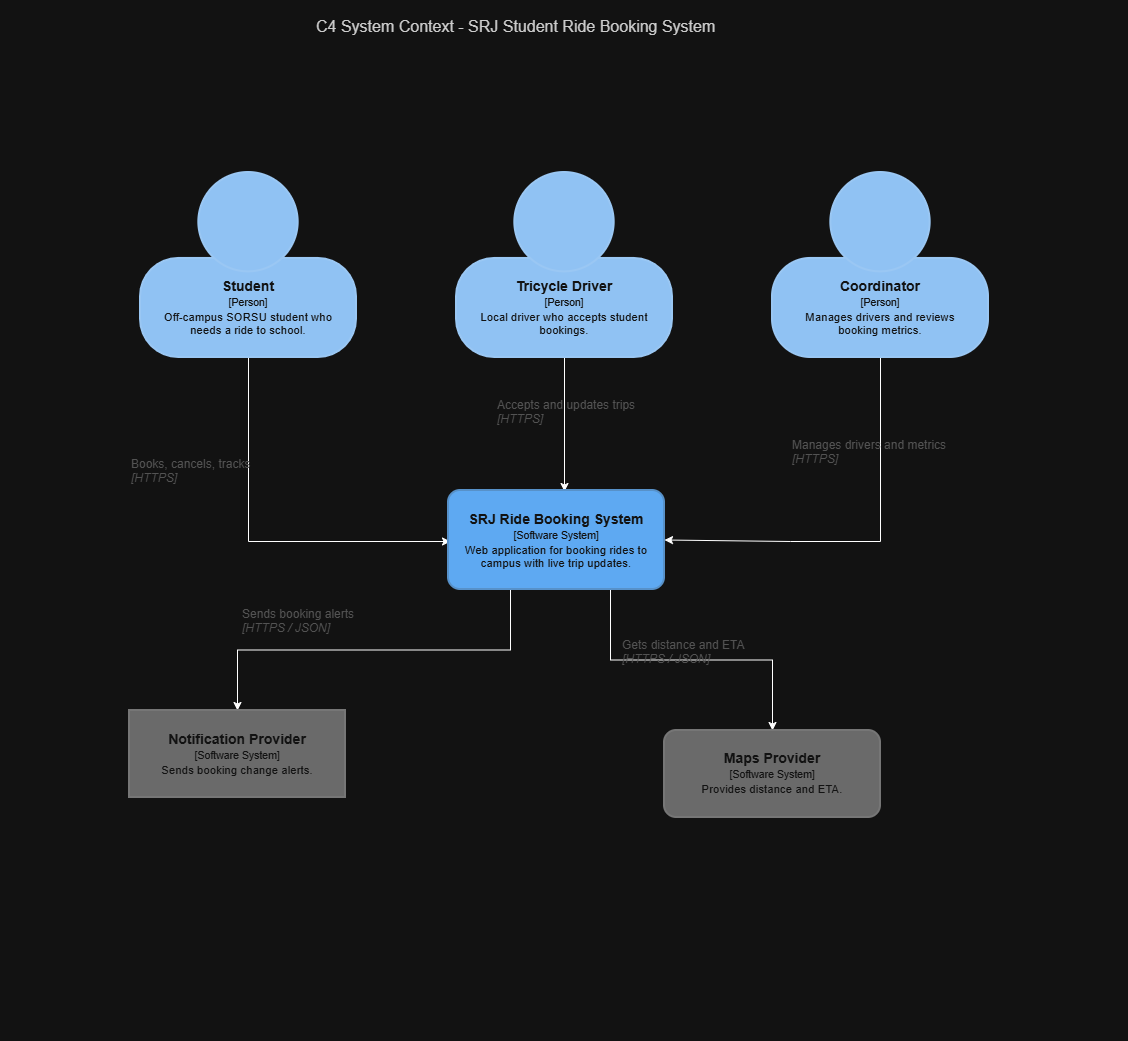

The diagram above was exported from draw.io. Its source (the exported page's mxGraphModel, read from the mxfile embedded in the PNG):
<mxGraphModel dx="2141" dy="721" grid="1" gridSize="10" guides="1" tooltips="1" connect="1" arrows="1" fold="1" page="1" pageScale="1" pageWidth="850" pageHeight="1100" math="0" shadow="0">
  <root>
    <object label="" id="0">
      <mxCell />
    </object>
    <mxCell id="1" parent="0" />
    <UserObject label="" mermaidData="{&#10;  &quot;data&quot;: &quot;C4Context\ntitle C4 System Context - SRJ Student Ride Booking System\n\nPerson(student, \&quot;Student\&quot;, \&quot;Off-campus SORSU student who needs a ride to school.\&quot;)\nPerson(driver, \&quot;Tricycle Driver\&quot;, \&quot;Local driver who accepts student bookings.\&quot;)\nPerson(coordinator, \&quot;Coordinator\&quot;, \&quot;Manages drivers and reviews booking metrics.\&quot;)\n\nSystem(srj, \&quot;SRJ Ride Booking System\&quot;, \&quot;Web application for booking rides to campus with live trip updates.\&quot;)\nSystem_Ext(maps, \&quot;Maps Provider\&quot;, \&quot;Provides distance and ETA.\&quot;)\nSystem_Ext(notify, \&quot;Notification Provider\&quot;, \&quot;Sends booking change alerts.\&quot;)\n\nRel_D(student, srj, \&quot;Books, cancels, tracks\&quot;, \&quot;HTTPS\&quot;)\nRel_D(driver, srj, \&quot;Accepts and updates trips\&quot;, \&quot;HTTPS\&quot;)\nRel_D(coordinator, srj, \&quot;Manages drivers and metrics\&quot;, \&quot;HTTPS\&quot;)\n\nRel_L(srj, maps, \&quot;Gets distance and ETA\&quot;, \&quot;HTTPS / JSON\&quot;)\nRel_R(srj, notify, \&quot;Sends booking alerts\&quot;, \&quot;HTTPS / JSON\&quot;)\n\nUpdateRelStyle(student, srj, $offsetX=\&quot;-10\&quot;, $offsetY=\&quot;10\&quot;)\nUpdateRelStyle(driver, srj, $offsetX=\&quot;0\&quot;, $offsetY=\&quot;10\&quot;)\nUpdateRelStyle(coordinator, srj, $offsetX=\&quot;10\&quot;, $offsetY=\&quot;10\&quot;)\nUpdateRelStyle(srj, maps, $offsetX=\&quot;-10\&quot;, $offsetY=\&quot;-5\&quot;)\nUpdateRelStyle(srj, notify, $offsetX=\&quot;10\&quot;, $offsetY=\&quot;-5\&quot;)\n\nUpdateLayoutConfig($c4ShapeInRow=\&quot;3\&quot;, $c4BoundaryInRow=\&quot;1\&quot;)&quot;,&#10;  &quot;config&quot;: null,&#10;  &quot;version&quot;: &quot;12&quot;&#10;}" id="IZ4hLyj34TPBkazNgpKr-1">
      <mxCell connectable="0" parent="1" style="group;transparentBounds=1;editIcon=1;lockedGroup=0;groupPadding=10 10 224 10;" vertex="1">
        <mxGeometry as="geometry" />
      </mxCell>
    </UserObject>
    <mxCell id="IZ4hLyj34TPBkazNgpKr-2" parent="IZ4hLyj34TPBkazNgpKr-1" style="text;html=1;strokeColor=none;fillColor=none;fontSize=16;fontColor=light-dark(#333333,#cccccc);align=left;verticalAlign=top;spacingLeft=304;" value="C4 System Context - SRJ Student Ride Booking System" vertex="1">
      <mxGeometry height="24" width="1108" x="-60" y="69" as="geometry" />
    </mxCell>
    <mxCell id="IZ4hLyj34TPBkazNgpKr-30" edge="1" parent="IZ4hLyj34TPBkazNgpKr-1" source="IZ4hLyj34TPBkazNgpKr-3" style="edgeStyle=orthogonalEdgeStyle;rounded=0;orthogonalLoop=1;jettySize=auto;html=1;">
      <mxGeometry relative="1" x="-0.5233" as="geometry">
        <Array as="points">
          <mxPoint x="178" y="600" />
        </Array>
        <mxPoint x="380" y="600" as="targetPoint" />
      </mxGeometry>
    </mxCell>
    <UserObject label="&lt;div style=&quot;font-size:14px;font-weight:bold;line-height:1.07;white-space:nowrap;&quot;&gt;Student&lt;/div&gt;&lt;div style=&quot;font-size:10.5px;margin-top:3px;line-height:1.07;white-space:nowrap;&quot;&gt;[Person]&lt;/div&gt;&lt;div style=&quot;font-size:11.48px;margin-top:3px;line-height:1.07;white-space:nowrap;&quot;&gt;Off-campus SORSU student who&lt;br&gt;needs a ride to school.&lt;/div&gt;" mermaidId="n:student" mermaidBaseStyle="shape=mermaidPerson;perimeter=mermaidPersonPerimeter;whiteSpace=wrap;html=1;fillColor=#08427B;strokeColor=#073B6F;strokeWidth=2;fontColor=#FFFFFF;align=center;verticalAlign=middle;fontFamily=Open Sans,sans-serif;" mermaidBaseValue="&lt;div style=&quot;font-size:14px;font-weight:bold;line-height:1.07;white-space:nowrap;&quot;&gt;Student&lt;/div&gt;&lt;div style=&quot;font-size:10.5px;margin-top:3px;line-height:1.07;white-space:nowrap;&quot;&gt;[Person]&lt;/div&gt;&lt;div style=&quot;font-size:11.48px;margin-top:3px;line-height:1.07;white-space:nowrap;&quot;&gt;Off-campus SORSU student who&lt;br&gt;needs a ride to school.&lt;/div&gt;" id="IZ4hLyj34TPBkazNgpKr-3">
      <mxCell parent="IZ4hLyj34TPBkazNgpKr-1" style="shape=mermaidPerson;perimeter=mermaidPersonPerimeter;whiteSpace=wrap;html=1;fillColor=#08427B;strokeColor=#073B6F;strokeWidth=2;fontColor=#FFFFFF;align=center;verticalAlign=middle;fontFamily=Open Sans,sans-serif;" vertex="1">
        <mxGeometry height="185" width="216" x="70" y="231" as="geometry" />
      </mxCell>
    </UserObject>
    <mxCell id="IZ4hLyj34TPBkazNgpKr-31" edge="1" parent="IZ4hLyj34TPBkazNgpKr-1" source="IZ4hLyj34TPBkazNgpKr-4" style="edgeStyle=orthogonalEdgeStyle;rounded=0;orthogonalLoop=1;jettySize=auto;html=1;">
      <mxGeometry relative="1" as="geometry">
        <mxPoint x="494" y="550" as="targetPoint" />
      </mxGeometry>
    </mxCell>
    <UserObject label="&lt;div style=&quot;font-size:14px;font-weight:bold;line-height:1.07;white-space:nowrap;&quot;&gt;Tricycle Driver&lt;/div&gt;&lt;div style=&quot;font-size:10.5px;margin-top:3px;line-height:1.07;white-space:nowrap;&quot;&gt;[Person]&lt;/div&gt;&lt;div style=&quot;font-size:11.48px;margin-top:3px;line-height:1.07;white-space:nowrap;&quot;&gt;Local driver who accepts student&lt;br&gt;bookings.&lt;/div&gt;" mermaidId="n:driver" mermaidBaseStyle="shape=mermaidPerson;perimeter=mermaidPersonPerimeter;whiteSpace=wrap;html=1;fillColor=#08427B;strokeColor=#073B6F;strokeWidth=2;fontColor=#FFFFFF;align=center;verticalAlign=middle;fontFamily=Open Sans,sans-serif;" mermaidBaseValue="&lt;div style=&quot;font-size:14px;font-weight:bold;line-height:1.07;white-space:nowrap;&quot;&gt;Tricycle Driver&lt;/div&gt;&lt;div style=&quot;font-size:10.5px;margin-top:3px;line-height:1.07;white-space:nowrap;&quot;&gt;[Person]&lt;/div&gt;&lt;div style=&quot;font-size:11.48px;margin-top:3px;line-height:1.07;white-space:nowrap;&quot;&gt;Local driver who accepts student&lt;br&gt;bookings.&lt;/div&gt;" id="IZ4hLyj34TPBkazNgpKr-4">
      <mxCell parent="IZ4hLyj34TPBkazNgpKr-1" style="shape=mermaidPerson;perimeter=mermaidPersonPerimeter;whiteSpace=wrap;html=1;fillColor=#08427B;strokeColor=#073B6F;strokeWidth=2;fontColor=#FFFFFF;align=center;verticalAlign=middle;fontFamily=Open Sans,sans-serif;" vertex="1">
        <mxGeometry height="185" width="216" x="386" y="231" as="geometry" />
      </mxCell>
    </UserObject>
    <mxCell id="IZ4hLyj34TPBkazNgpKr-32" edge="1" parent="IZ4hLyj34TPBkazNgpKr-1" source="IZ4hLyj34TPBkazNgpKr-5" style="edgeStyle=orthogonalEdgeStyle;rounded=0;orthogonalLoop=1;jettySize=auto;html=1;entryX=1;entryY=0.5;entryDx=0;entryDy=0;" target="IZ4hLyj34TPBkazNgpKr-6">
      <mxGeometry relative="1" x="-0.5417" as="geometry">
        <Array as="points">
          <mxPoint x="810" y="600" />
          <mxPoint x="720" y="600" />
          <mxPoint x="720" y="598.5" />
        </Array>
        <mxPoint x="720" y="590" as="targetPoint" />
      </mxGeometry>
    </mxCell>
    <UserObject label="&lt;div style=&quot;font-size:14px;font-weight:bold;line-height:1.07;white-space:nowrap;&quot;&gt;Coordinator&lt;/div&gt;&lt;div style=&quot;font-size:10.5px;margin-top:3px;line-height:1.07;white-space:nowrap;&quot;&gt;[Person]&lt;/div&gt;&lt;div style=&quot;font-size:11.48px;margin-top:3px;line-height:1.07;white-space:nowrap;&quot;&gt;Manages drivers and reviews&lt;br&gt;booking metrics.&lt;/div&gt;" mermaidId="n:coordinator" mermaidBaseStyle="shape=mermaidPerson;perimeter=mermaidPersonPerimeter;whiteSpace=wrap;html=1;fillColor=#08427B;strokeColor=#073B6F;strokeWidth=2;fontColor=#FFFFFF;align=center;verticalAlign=middle;fontFamily=Open Sans,sans-serif;" mermaidBaseValue="&lt;div style=&quot;font-size:14px;font-weight:bold;line-height:1.07;white-space:nowrap;&quot;&gt;Coordinator&lt;/div&gt;&lt;div style=&quot;font-size:10.5px;margin-top:3px;line-height:1.07;white-space:nowrap;&quot;&gt;[Person]&lt;/div&gt;&lt;div style=&quot;font-size:11.48px;margin-top:3px;line-height:1.07;white-space:nowrap;&quot;&gt;Manages drivers and reviews&lt;br&gt;booking metrics.&lt;/div&gt;" id="IZ4hLyj34TPBkazNgpKr-5">
      <mxCell parent="IZ4hLyj34TPBkazNgpKr-1" style="shape=mermaidPerson;perimeter=mermaidPersonPerimeter;whiteSpace=wrap;html=1;fillColor=#08427B;strokeColor=#073B6F;strokeWidth=2;fontColor=#FFFFFF;align=center;verticalAlign=middle;fontFamily=Open Sans,sans-serif;" vertex="1">
        <mxGeometry height="185" width="216" x="702" y="231" as="geometry" />
      </mxCell>
    </UserObject>
    <mxCell id="IZ4hLyj34TPBkazNgpKr-28" edge="1" parent="IZ4hLyj34TPBkazNgpKr-1" source="IZ4hLyj34TPBkazNgpKr-6" style="edgeStyle=orthogonalEdgeStyle;rounded=0;orthogonalLoop=1;jettySize=auto;html=1;exitX=0.5;exitY=1;exitDx=0;exitDy=0;entryX=0.5;entryY=0;entryDx=0;entryDy=0;" target="IZ4hLyj34TPBkazNgpKr-8">
      <mxGeometry relative="1" as="geometry">
        <Array as="points">
          <mxPoint x="440" y="648" />
          <mxPoint x="440" y="708.5" />
          <mxPoint x="167" y="708.5" />
        </Array>
      </mxGeometry>
    </mxCell>
    <mxCell id="IZ4hLyj34TPBkazNgpKr-33" edge="1" parent="IZ4hLyj34TPBkazNgpKr-1" source="IZ4hLyj34TPBkazNgpKr-6" style="edgeStyle=orthogonalEdgeStyle;rounded=0;orthogonalLoop=1;jettySize=auto;html=1;exitX=0.75;exitY=1;exitDx=0;exitDy=0;entryX=0.5;entryY=0;entryDx=0;entryDy=0;" target="IZ4hLyj34TPBkazNgpKr-7">
      <mxGeometry relative="1" as="geometry" />
    </mxCell>
    <UserObject label="&lt;div style=&quot;font-size:14px;font-weight:bold;line-height:1.07;white-space:nowrap;&quot;&gt;SRJ Ride Booking System&lt;/div&gt;&lt;div style=&quot;font-size:10.5px;margin-top:3px;line-height:1.07;white-space:nowrap;&quot;&gt;[Software System]&lt;/div&gt;&lt;div style=&quot;font-size:11.48px;margin-top:3px;line-height:1.07;white-space:nowrap;&quot;&gt;Web application for booking rides to&lt;br&gt;campus with live trip updates.&lt;/div&gt;" mermaidId="n:srj" mermaidBaseStyle="rounded=1;absoluteArcSize=1;arcSize=24;whiteSpace=wrap;html=1;fillColor=#1168BD;strokeColor=#3C7FC0;strokeWidth=2;fontColor=#FFFFFF;align=center;verticalAlign=middle;fontFamily=Open Sans,sans-serif;" mermaidBaseValue="&lt;div style=&quot;font-size:14px;font-weight:bold;line-height:1.07;white-space:nowrap;&quot;&gt;SRJ Ride Booking System&lt;/div&gt;&lt;div style=&quot;font-size:10.5px;margin-top:3px;line-height:1.07;white-space:nowrap;&quot;&gt;[Software System]&lt;/div&gt;&lt;div style=&quot;font-size:11.48px;margin-top:3px;line-height:1.07;white-space:nowrap;&quot;&gt;Web application for booking rides to&lt;br&gt;campus with live trip updates.&lt;/div&gt;" id="IZ4hLyj34TPBkazNgpKr-6">
      <mxCell parent="IZ4hLyj34TPBkazNgpKr-1" style="rounded=1;absoluteArcSize=1;arcSize=24;whiteSpace=wrap;html=1;fillColor=#1168BD;strokeColor=#3C7FC0;strokeWidth=2;fontColor=#FFFFFF;align=center;verticalAlign=middle;fontFamily=Open Sans,sans-serif;" vertex="1">
        <mxGeometry height="99" width="216" x="378" y="549" as="geometry" />
      </mxCell>
    </UserObject>
    <UserObject label="&lt;div style=&quot;font-size:14px;font-weight:bold;line-height:1.07;white-space:nowrap;&quot;&gt;Maps Provider&lt;/div&gt;&lt;div style=&quot;font-size:10.5px;margin-top:3px;line-height:1.07;white-space:nowrap;&quot;&gt;[Software System]&lt;/div&gt;&lt;div style=&quot;font-size:11.48px;margin-top:3px;line-height:1.07;white-space:nowrap;&quot;&gt;Provides distance and ETA.&lt;/div&gt;" mermaidId="n:maps" mermaidBaseStyle="rounded=1;absoluteArcSize=1;arcSize=24;whiteSpace=wrap;html=1;fillColor=#999999;strokeColor=#8A8A8A;strokeWidth=2;fontColor=#FFFFFF;align=center;verticalAlign=middle;fontFamily=Open Sans,sans-serif;" mermaidBaseValue="&lt;div style=&quot;font-size:14px;font-weight:bold;line-height:1.07;white-space:nowrap;&quot;&gt;Maps Provider&lt;/div&gt;&lt;div style=&quot;font-size:10.5px;margin-top:3px;line-height:1.07;white-space:nowrap;&quot;&gt;[Software System]&lt;/div&gt;&lt;div style=&quot;font-size:11.48px;margin-top:3px;line-height:1.07;white-space:nowrap;&quot;&gt;Provides distance and ETA.&lt;/div&gt;" id="IZ4hLyj34TPBkazNgpKr-7">
      <mxCell parent="IZ4hLyj34TPBkazNgpKr-1" style="rounded=1;absoluteArcSize=1;arcSize=24;whiteSpace=wrap;html=1;fillColor=#999999;strokeColor=#8A8A8A;strokeWidth=2;fontColor=#FFFFFF;align=center;verticalAlign=middle;fontFamily=Open Sans,sans-serif;" vertex="1">
        <mxGeometry height="87" width="216" x="594" y="789" as="geometry" />
      </mxCell>
    </UserObject>
    <UserObject label="&lt;div style=&quot;font-size:14px;font-weight:bold;line-height:1.07;white-space:nowrap;&quot;&gt;Notification Provider&lt;/div&gt;&lt;div style=&quot;font-size:10.5px;margin-top:3px;line-height:1.07;white-space:nowrap;&quot;&gt;[Software System]&lt;/div&gt;&lt;div style=&quot;font-size:11.48px;margin-top:3px;line-height:1.07;white-space:nowrap;&quot;&gt;Sends booking change alerts.&lt;/div&gt;" mermaidId="n:notify" mermaidBaseStyle="rounded=1;absoluteArcSize=1;arcSize=24;whiteSpace=wrap;html=1;fillColor=#999999;strokeColor=#8A8A8A;strokeWidth=2;fontColor=#FFFFFF;align=center;verticalAlign=middle;fontFamily=Open Sans,sans-serif;" mermaidBaseValue="&lt;div style=&quot;font-size:14px;font-weight:bold;line-height:1.07;white-space:nowrap;&quot;&gt;Notification Provider&lt;/div&gt;&lt;div style=&quot;font-size:10.5px;margin-top:3px;line-height:1.07;white-space:nowrap;&quot;&gt;[Software System]&lt;/div&gt;&lt;div style=&quot;font-size:11.48px;margin-top:3px;line-height:1.07;white-space:nowrap;&quot;&gt;Sends booking change alerts.&lt;/div&gt;" id="IZ4hLyj34TPBkazNgpKr-8">
      <mxCell parent="IZ4hLyj34TPBkazNgpKr-1" style="rounded=1;absoluteArcSize=1;arcSize=0;whiteSpace=wrap;html=1;fillColor=#999999;strokeColor=#8A8A8A;strokeWidth=2;fontColor=#FFFFFF;align=center;verticalAlign=middle;fontFamily=Open Sans,sans-serif;" vertex="1">
        <mxGeometry height="87" width="216" x="59" y="769" as="geometry" />
      </mxCell>
    </UserObject>
    <mxCell id="IZ4hLyj34TPBkazNgpKr-16" parent="IZ4hLyj34TPBkazNgpKr-1" style="text;whiteSpace=wrap;html=1;" value="&lt;span&gt;&lt;span style=&quot;color: rgb(179, 179, 179); font-family: &amp;quot;Open Sans&amp;quot;, sans-serif; font-size: 12px; font-style: normal; font-variant-ligatures: normal; font-variant-caps: normal; font-weight: 400; letter-spacing: normal; orphans: 2; text-align: left; text-indent: 0px; text-transform: none; widows: 2; word-spacing: 0px; -webkit-text-stroke-width: 0px; white-space: nowrap; text-decoration-thickness: initial; text-decoration-style: initial; text-decoration-color: initial; float: none; display: inline !important;&quot;&gt;Sends booking alerts&lt;/span&gt;&lt;br style=&quot;forced-color-adjust: none; color: rgb(179, 179, 179); font-family: &amp;quot;Open Sans&amp;quot;, sans-serif; font-size: 12px; font-style: normal; font-variant-ligatures: normal; font-variant-caps: normal; font-weight: 400; letter-spacing: normal; orphans: 2; text-align: left; text-indent: 0px; text-transform: none; widows: 2; word-spacing: 0px; -webkit-text-stroke-width: 0px; white-space: nowrap; text-decoration-thickness: initial; text-decoration-style: initial; text-decoration-color: initial; box-shadow: none !important;&quot;&gt;&lt;i style=&quot;forced-color-adjust: none; color: rgb(179, 179, 179); font-family: &amp;quot;Open Sans&amp;quot;, sans-serif; font-size: 12px; font-variant-ligatures: normal; font-variant-caps: normal; font-weight: 400; letter-spacing: normal; orphans: 2; text-align: left; text-indent: 0px; text-transform: none; widows: 2; word-spacing: 0px; -webkit-text-stroke-width: 0px; white-space: nowrap; text-decoration-thickness: initial; text-decoration-style: initial; text-decoration-color: initial; box-shadow: none !important;&quot;&gt;[HTTPS / JSON]&lt;/i&gt;&lt;/span&gt;" vertex="1">
      <mxGeometry height="50" width="150" x="170" y="659" as="geometry" />
    </mxCell>
    <mxCell id="IZ4hLyj34TPBkazNgpKr-18" parent="IZ4hLyj34TPBkazNgpKr-1" style="text;whiteSpace=wrap;html=1;" value="&lt;span&gt;&lt;span style=&quot;color: rgb(179, 179, 179); font-family: &amp;quot;Open Sans&amp;quot;, sans-serif; font-size: 12px; font-style: normal; font-variant-ligatures: normal; font-variant-caps: normal; font-weight: 400; letter-spacing: normal; orphans: 2; text-align: left; text-indent: 0px; text-transform: none; widows: 2; word-spacing: 0px; -webkit-text-stroke-width: 0px; white-space: nowrap; text-decoration-thickness: initial; text-decoration-style: initial; text-decoration-color: initial; float: none; display: inline !important;&quot;&gt;Gets distance and ETA&lt;/span&gt;&lt;br style=&quot;forced-color-adjust: none; color: rgb(179, 179, 179); font-family: &amp;quot;Open Sans&amp;quot;, sans-serif; font-size: 12px; font-style: normal; font-variant-ligatures: normal; font-variant-caps: normal; font-weight: 400; letter-spacing: normal; orphans: 2; text-align: left; text-indent: 0px; text-transform: none; widows: 2; word-spacing: 0px; -webkit-text-stroke-width: 0px; white-space: nowrap; text-decoration-thickness: initial; text-decoration-style: initial; text-decoration-color: initial; box-shadow: none !important;&quot;&gt;&lt;i style=&quot;forced-color-adjust: none; color: rgb(179, 179, 179); font-family: &amp;quot;Open Sans&amp;quot;, sans-serif; font-size: 12px; font-variant-ligatures: normal; font-variant-caps: normal; font-weight: 400; letter-spacing: normal; orphans: 2; text-align: left; text-indent: 0px; text-transform: none; widows: 2; word-spacing: 0px; -webkit-text-stroke-width: 0px; white-space: nowrap; text-decoration-thickness: initial; text-decoration-style: initial; text-decoration-color: initial; box-shadow: none !important;&quot;&gt;[HTTPS / JSON]&lt;/i&gt;&lt;/span&gt;" vertex="1">
      <mxGeometry height="50" width="160" x="550" y="690" as="geometry" />
    </mxCell>
    <mxCell id="IZ4hLyj34TPBkazNgpKr-20" parent="IZ4hLyj34TPBkazNgpKr-1" style="text;whiteSpace=wrap;html=1;" value="&lt;span&gt;&lt;span style=&quot;color: rgb(179, 179, 179); font-family: &amp;quot;Open Sans&amp;quot;, sans-serif; font-size: 12px; font-style: normal; font-variant-ligatures: normal; font-variant-caps: normal; font-weight: 400; letter-spacing: normal; orphans: 2; text-align: left; text-indent: 0px; text-transform: none; widows: 2; word-spacing: 0px; -webkit-text-stroke-width: 0px; white-space: nowrap; text-decoration-thickness: initial; text-decoration-style: initial; text-decoration-color: initial; float: none; display: inline !important;&quot;&gt;Books, cancels, tracks&lt;/span&gt;&lt;br style=&quot;forced-color-adjust: none; color: rgb(179, 179, 179); font-family: &amp;quot;Open Sans&amp;quot;, sans-serif; font-size: 12px; font-style: normal; font-variant-ligatures: normal; font-variant-caps: normal; font-weight: 400; letter-spacing: normal; orphans: 2; text-align: left; text-indent: 0px; text-transform: none; widows: 2; word-spacing: 0px; -webkit-text-stroke-width: 0px; white-space: nowrap; text-decoration-thickness: initial; text-decoration-style: initial; text-decoration-color: initial; box-shadow: none !important;&quot;&gt;&lt;i style=&quot;forced-color-adjust: none; color: rgb(179, 179, 179); font-family: &amp;quot;Open Sans&amp;quot;, sans-serif; font-size: 12px; font-variant-ligatures: normal; font-variant-caps: normal; font-weight: 400; letter-spacing: normal; orphans: 2; text-align: left; text-indent: 0px; text-transform: none; widows: 2; word-spacing: 0px; -webkit-text-stroke-width: 0px; white-space: nowrap; text-decoration-thickness: initial; text-decoration-style: initial; text-decoration-color: initial; box-shadow: none !important;&quot;&gt;[HTTPS]&lt;/i&gt;&lt;/span&gt;" vertex="1">
      <mxGeometry height="50" width="150" x="59" y="509" as="geometry" />
    </mxCell>
    <mxCell id="IZ4hLyj34TPBkazNgpKr-21" parent="IZ4hLyj34TPBkazNgpKr-1" style="text;whiteSpace=wrap;html=1;" value="&lt;span&gt;&lt;span style=&quot;color: rgb(179, 179, 179); font-family: &amp;quot;Open Sans&amp;quot;, sans-serif; font-size: 12px; font-style: normal; font-variant-ligatures: normal; font-variant-caps: normal; font-weight: 400; letter-spacing: normal; orphans: 2; text-align: left; text-indent: 0px; text-transform: none; widows: 2; word-spacing: 0px; -webkit-text-stroke-width: 0px; white-space: nowrap; text-decoration-thickness: initial; text-decoration-style: initial; text-decoration-color: initial; float: none; display: inline !important;&quot;&gt;Manages drivers and metrics&lt;/span&gt;&lt;br style=&quot;forced-color-adjust: none; color: rgb(179, 179, 179); font-family: &amp;quot;Open Sans&amp;quot;, sans-serif; font-size: 12px; font-style: normal; font-variant-ligatures: normal; font-variant-caps: normal; font-weight: 400; letter-spacing: normal; orphans: 2; text-align: left; text-indent: 0px; text-transform: none; widows: 2; word-spacing: 0px; -webkit-text-stroke-width: 0px; white-space: nowrap; text-decoration-thickness: initial; text-decoration-style: initial; text-decoration-color: initial; box-shadow: none !important;&quot;&gt;&lt;i style=&quot;forced-color-adjust: none; color: rgb(179, 179, 179); font-family: &amp;quot;Open Sans&amp;quot;, sans-serif; font-size: 12px; font-variant-ligatures: normal; font-variant-caps: normal; font-weight: 400; letter-spacing: normal; orphans: 2; text-align: left; text-indent: 0px; text-transform: none; widows: 2; word-spacing: 0px; -webkit-text-stroke-width: 0px; white-space: nowrap; text-decoration-thickness: initial; text-decoration-style: initial; text-decoration-color: initial; box-shadow: none !important;&quot;&gt;[HTTPS]&lt;/i&gt;&lt;/span&gt;" vertex="1">
      <mxGeometry height="50" width="190" x="720" y="490" as="geometry" />
    </mxCell>
    <mxCell id="IZ4hLyj34TPBkazNgpKr-22" parent="IZ4hLyj34TPBkazNgpKr-1" style="text;whiteSpace=wrap;html=1;" value="&lt;span&gt;&lt;span style=&quot;color: rgb(179, 179, 179); font-family: &amp;quot;Open Sans&amp;quot;, sans-serif; font-size: 12px; font-style: normal; font-variant-ligatures: normal; font-variant-caps: normal; font-weight: 400; letter-spacing: normal; orphans: 2; text-align: left; text-indent: 0px; text-transform: none; widows: 2; word-spacing: 0px; -webkit-text-stroke-width: 0px; white-space: nowrap; text-decoration-thickness: initial; text-decoration-style: initial; text-decoration-color: initial; float: none; display: inline !important;&quot;&gt;Accepts and updates trips&lt;/span&gt;&lt;br style=&quot;forced-color-adjust: none; color: rgb(179, 179, 179); font-family: &amp;quot;Open Sans&amp;quot;, sans-serif; font-size: 12px; font-style: normal; font-variant-ligatures: normal; font-variant-caps: normal; font-weight: 400; letter-spacing: normal; orphans: 2; text-align: left; text-indent: 0px; text-transform: none; widows: 2; word-spacing: 0px; -webkit-text-stroke-width: 0px; white-space: nowrap; text-decoration-thickness: initial; text-decoration-style: initial; text-decoration-color: initial; box-shadow: none !important;&quot;&gt;&lt;i style=&quot;forced-color-adjust: none; color: rgb(179, 179, 179); font-family: &amp;quot;Open Sans&amp;quot;, sans-serif; font-size: 12px; font-variant-ligatures: normal; font-variant-caps: normal; font-weight: 400; letter-spacing: normal; orphans: 2; text-align: left; text-indent: 0px; text-transform: none; widows: 2; word-spacing: 0px; -webkit-text-stroke-width: 0px; white-space: nowrap; text-decoration-thickness: initial; text-decoration-style: initial; text-decoration-color: initial; box-shadow: none !important;&quot;&gt;[HTTPS]&lt;/i&gt;&lt;/span&gt;" vertex="1">
      <mxGeometry height="50" width="150" x="425" y="450" as="geometry" />
    </mxCell>
  </root>
</mxGraphModel>